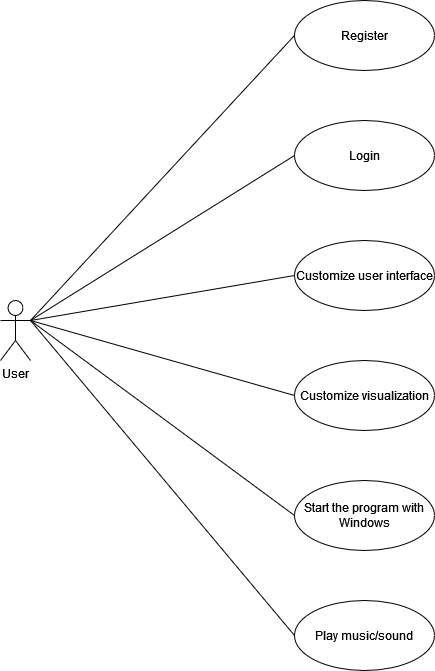

The diagram above was exported from draw.io. Its source (the exported page's mxGraphModel, read from the mxfile embedded in the PNG):
<mxGraphModel dx="1687" dy="878" grid="1" gridSize="10" guides="1" tooltips="1" connect="1" arrows="1" fold="1" page="1" pageScale="1" pageWidth="827" pageHeight="1169" math="0" shadow="0">
  <root>
    <mxCell id="0" />
    <mxCell id="1" parent="0" />
    <mxCell id="cP42ULcNyHurUZACx6d6-10" style="rounded=0;orthogonalLoop=1;jettySize=auto;html=1;exitX=1;exitY=0.3333333333333333;exitDx=0;exitDy=0;exitPerimeter=0;entryX=0;entryY=0.5;entryDx=0;entryDy=0;endArrow=none;endFill=0;" edge="1" parent="1" source="cP42ULcNyHurUZACx6d6-1" target="cP42ULcNyHurUZACx6d6-8">
      <mxGeometry relative="1" as="geometry" />
    </mxCell>
    <mxCell id="cP42ULcNyHurUZACx6d6-11" style="rounded=0;orthogonalLoop=1;jettySize=auto;html=1;exitX=1;exitY=0.3333333333333333;exitDx=0;exitDy=0;exitPerimeter=0;entryX=0;entryY=0.5;entryDx=0;entryDy=0;endArrow=none;endFill=0;" edge="1" parent="1" source="cP42ULcNyHurUZACx6d6-1" target="cP42ULcNyHurUZACx6d6-7">
      <mxGeometry relative="1" as="geometry" />
    </mxCell>
    <mxCell id="cP42ULcNyHurUZACx6d6-12" style="rounded=0;orthogonalLoop=1;jettySize=auto;html=1;exitX=1;exitY=0.3333333333333333;exitDx=0;exitDy=0;exitPerimeter=0;entryX=0;entryY=0.5;entryDx=0;entryDy=0;endArrow=none;endFill=0;" edge="1" parent="1" source="cP42ULcNyHurUZACx6d6-1" target="cP42ULcNyHurUZACx6d6-2">
      <mxGeometry relative="1" as="geometry" />
    </mxCell>
    <mxCell id="cP42ULcNyHurUZACx6d6-15" style="rounded=0;orthogonalLoop=1;jettySize=auto;html=1;exitX=1;exitY=0.3333333333333333;exitDx=0;exitDy=0;exitPerimeter=0;entryX=0;entryY=0.5;entryDx=0;entryDy=0;endArrow=none;endFill=0;" edge="1" parent="1" source="cP42ULcNyHurUZACx6d6-1" target="cP42ULcNyHurUZACx6d6-5">
      <mxGeometry relative="1" as="geometry" />
    </mxCell>
    <mxCell id="cP42ULcNyHurUZACx6d6-16" style="rounded=0;orthogonalLoop=1;jettySize=auto;html=1;exitX=1;exitY=0.3333333333333333;exitDx=0;exitDy=0;exitPerimeter=0;entryX=0;entryY=0.5;entryDx=0;entryDy=0;endArrow=none;endFill=0;" edge="1" parent="1" source="cP42ULcNyHurUZACx6d6-1" target="cP42ULcNyHurUZACx6d6-6">
      <mxGeometry relative="1" as="geometry" />
    </mxCell>
    <mxCell id="cP42ULcNyHurUZACx6d6-17" style="rounded=0;orthogonalLoop=1;jettySize=auto;html=1;exitX=1;exitY=0.3333333333333333;exitDx=0;exitDy=0;exitPerimeter=0;entryX=0;entryY=0.5;entryDx=0;entryDy=0;endArrow=none;endFill=0;" edge="1" parent="1" source="cP42ULcNyHurUZACx6d6-1" target="cP42ULcNyHurUZACx6d6-4">
      <mxGeometry relative="1" as="geometry" />
    </mxCell>
    <mxCell id="cP42ULcNyHurUZACx6d6-1" value="User" style="shape=umlActor;verticalLabelPosition=bottom;verticalAlign=top;html=1;outlineConnect=0;" vertex="1" parent="1">
      <mxGeometry x="50" y="380" width="30" height="60" as="geometry" />
    </mxCell>
    <mxCell id="cP42ULcNyHurUZACx6d6-2" value="Customize user interface" style="ellipse;whiteSpace=wrap;html=1;" vertex="1" parent="1">
      <mxGeometry x="344" y="320" width="140" height="70" as="geometry" />
    </mxCell>
    <mxCell id="cP42ULcNyHurUZACx6d6-4" value="Play music/sound" style="ellipse;whiteSpace=wrap;html=1;" vertex="1" parent="1">
      <mxGeometry x="344" y="680" width="140" height="70" as="geometry" />
    </mxCell>
    <mxCell id="cP42ULcNyHurUZACx6d6-5" value="Customize visualization" style="ellipse;whiteSpace=wrap;html=1;" vertex="1" parent="1">
      <mxGeometry x="344" y="440" width="140" height="70" as="geometry" />
    </mxCell>
    <mxCell id="cP42ULcNyHurUZACx6d6-6" value="Start the program with Windows" style="ellipse;whiteSpace=wrap;html=1;" vertex="1" parent="1">
      <mxGeometry x="344" y="560" width="140" height="70" as="geometry" />
    </mxCell>
    <mxCell id="cP42ULcNyHurUZACx6d6-7" value="Login" style="ellipse;whiteSpace=wrap;html=1;" vertex="1" parent="1">
      <mxGeometry x="344" y="200" width="140" height="70" as="geometry" />
    </mxCell>
    <mxCell id="cP42ULcNyHurUZACx6d6-8" value="Register" style="ellipse;whiteSpace=wrap;html=1;" vertex="1" parent="1">
      <mxGeometry x="344" y="80" width="140" height="70" as="geometry" />
    </mxCell>
  </root>
</mxGraphModel>